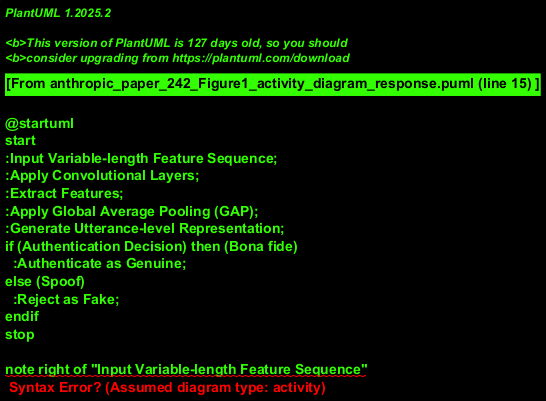

The diagram above was rendered by PlantUML. Its source (embedded in the PNG):
@startuml
start
:Input Variable-length Feature Sequence;
:Apply Convolutional Layers;
:Extract Features;
:Apply Global Average Pooling (GAP);
:Generate Utterance-level Representation;
if (Authentication Decision) then (Bona fide)
  :Authenticate as Genuine;
else (Spoof)
  :Reject as Fake;
endif
stop

note right of "Input Variable-length Feature Sequence"
  Colored grid representation of audio features
end note

note right of "Apply Convolutional Layers"
  Multiple convolutional operations
  to extract relevant features
end note

note right of "Apply Global Average Pooling (GAP)"
  Converts feature maps to fixed-length
  representation regardless of input size
end note
@enduml